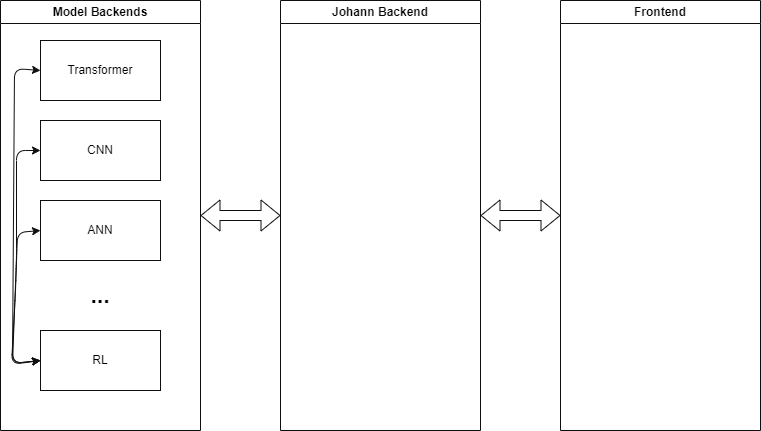

The diagram above was exported from draw.io. Its source (the exported page's mxGraphModel, read from the mxfile embedded in the PNG):
<mxGraphModel dx="1131" dy="488" grid="0" gridSize="10" guides="1" tooltips="1" connect="1" arrows="1" fold="1" page="1" pageScale="1" pageWidth="850" pageHeight="1100" background="#ffffff" math="0" shadow="0">
  <root>
    <mxCell id="0" />
    <mxCell id="1" parent="0" />
    <mxCell id="2" value="Model Backends" style="swimlane;whiteSpace=wrap;html=1;strokeColor=#0f0f0f;" vertex="1" parent="1">
      <mxGeometry x="20" y="20" width="200" height="430" as="geometry" />
    </mxCell>
    <mxCell id="5" value="Transformer" style="rounded=0;whiteSpace=wrap;html=1;strokeColor=#0f0f0f;" vertex="1" parent="2">
      <mxGeometry x="40" y="40" width="120" height="60" as="geometry" />
    </mxCell>
    <mxCell id="8" value="CNN" style="rounded=0;whiteSpace=wrap;html=1;strokeColor=#0f0f0f;" vertex="1" parent="2">
      <mxGeometry x="40" y="120" width="120" height="60" as="geometry" />
    </mxCell>
    <mxCell id="9" value="ANN" style="rounded=0;whiteSpace=wrap;html=1;strokeColor=#0f0f0f;" vertex="1" parent="2">
      <mxGeometry x="40" y="200" width="120" height="60" as="geometry" />
    </mxCell>
    <mxCell id="10" value="..." style="text;html=1;strokeColor=none;fillColor=none;align=center;verticalAlign=middle;whiteSpace=wrap;rounded=0;fontColor=#000000;fontStyle=1;fontSize=23;" vertex="1" parent="2">
      <mxGeometry x="70" y="280" width="60" height="30" as="geometry" />
    </mxCell>
    <mxCell id="11" value="RL" style="rounded=0;whiteSpace=wrap;html=1;strokeColor=#0f0f0f;" vertex="1" parent="2">
      <mxGeometry x="40" y="330" width="120" height="60" as="geometry" />
    </mxCell>
    <mxCell id="14" value="" style="endArrow=classic;startArrow=classic;html=1;strokeColor=#0f0f0f;fontSize=23;fontColor=#000000;exitX=0;exitY=0.5;exitDx=0;exitDy=0;entryX=0;entryY=0.5;entryDx=0;entryDy=0;" edge="1" parent="2" source="11" target="9">
      <mxGeometry width="50" height="50" relative="1" as="geometry">
        <mxPoint x="495" y="258" as="sourcePoint" />
        <mxPoint x="545" y="208" as="targetPoint" />
        <Array as="points">
          <mxPoint x="11" y="364" />
          <mxPoint x="15" y="290" />
          <mxPoint x="17" y="232" />
        </Array>
      </mxGeometry>
    </mxCell>
    <mxCell id="15" value="" style="endArrow=classic;startArrow=classic;html=1;strokeColor=#0f0f0f;fontSize=23;fontColor=#000000;exitX=0;exitY=0.5;exitDx=0;exitDy=0;entryX=0;entryY=0.5;entryDx=0;entryDy=0;" edge="1" parent="2" source="11" target="8">
      <mxGeometry width="50" height="50" relative="1" as="geometry">
        <mxPoint x="491" y="258" as="sourcePoint" />
        <mxPoint x="541" y="208" as="targetPoint" />
        <Array as="points">
          <mxPoint x="12" y="363" />
          <mxPoint x="16" y="258" />
          <mxPoint x="16" y="150" />
        </Array>
      </mxGeometry>
    </mxCell>
    <mxCell id="16" value="" style="endArrow=classic;startArrow=classic;html=1;strokeColor=#0f0f0f;fontSize=23;fontColor=#000000;exitX=0;exitY=0.5;exitDx=0;exitDy=0;entryX=0;entryY=0.5;entryDx=0;entryDy=0;" edge="1" parent="2" source="11" target="5">
      <mxGeometry width="50" height="50" relative="1" as="geometry">
        <mxPoint x="491" y="258" as="sourcePoint" />
        <mxPoint x="541" y="208" as="targetPoint" />
        <Array as="points">
          <mxPoint x="12" y="363" />
          <mxPoint x="14" y="68" />
        </Array>
      </mxGeometry>
    </mxCell>
    <mxCell id="3" value="Johann Backend" style="swimlane;whiteSpace=wrap;html=1;strokeColor=#0f0f0f;" vertex="1" parent="1">
      <mxGeometry x="300" y="20" width="200" height="430" as="geometry" />
    </mxCell>
    <mxCell id="4" value="Frontend" style="swimlane;whiteSpace=wrap;html=1;strokeColor=#0f0f0f;" vertex="1" parent="1">
      <mxGeometry x="580" y="20" width="200" height="430" as="geometry" />
    </mxCell>
    <mxCell id="12" value="" style="shape=flexArrow;endArrow=classic;startArrow=classic;html=1;exitX=1;exitY=0.5;exitDx=0;exitDy=0;entryX=0;entryY=0.5;entryDx=0;entryDy=0;strokeColor=#0f0f0f;" edge="1" parent="1" source="2" target="3">
      <mxGeometry width="100" height="100" relative="1" as="geometry">
        <mxPoint x="370" y="300" as="sourcePoint" />
        <mxPoint x="470" y="200" as="targetPoint" />
      </mxGeometry>
    </mxCell>
    <mxCell id="13" value="" style="shape=flexArrow;endArrow=classic;startArrow=classic;html=1;entryX=0;entryY=0.5;entryDx=0;entryDy=0;exitX=1;exitY=0.5;exitDx=0;exitDy=0;strokeColor=#0f0f0f;" edge="1" parent="1" source="3" target="4">
      <mxGeometry width="100" height="100" relative="1" as="geometry">
        <mxPoint x="370" y="300" as="sourcePoint" />
        <mxPoint x="470" y="200" as="targetPoint" />
      </mxGeometry>
    </mxCell>
  </root>
</mxGraphModel>